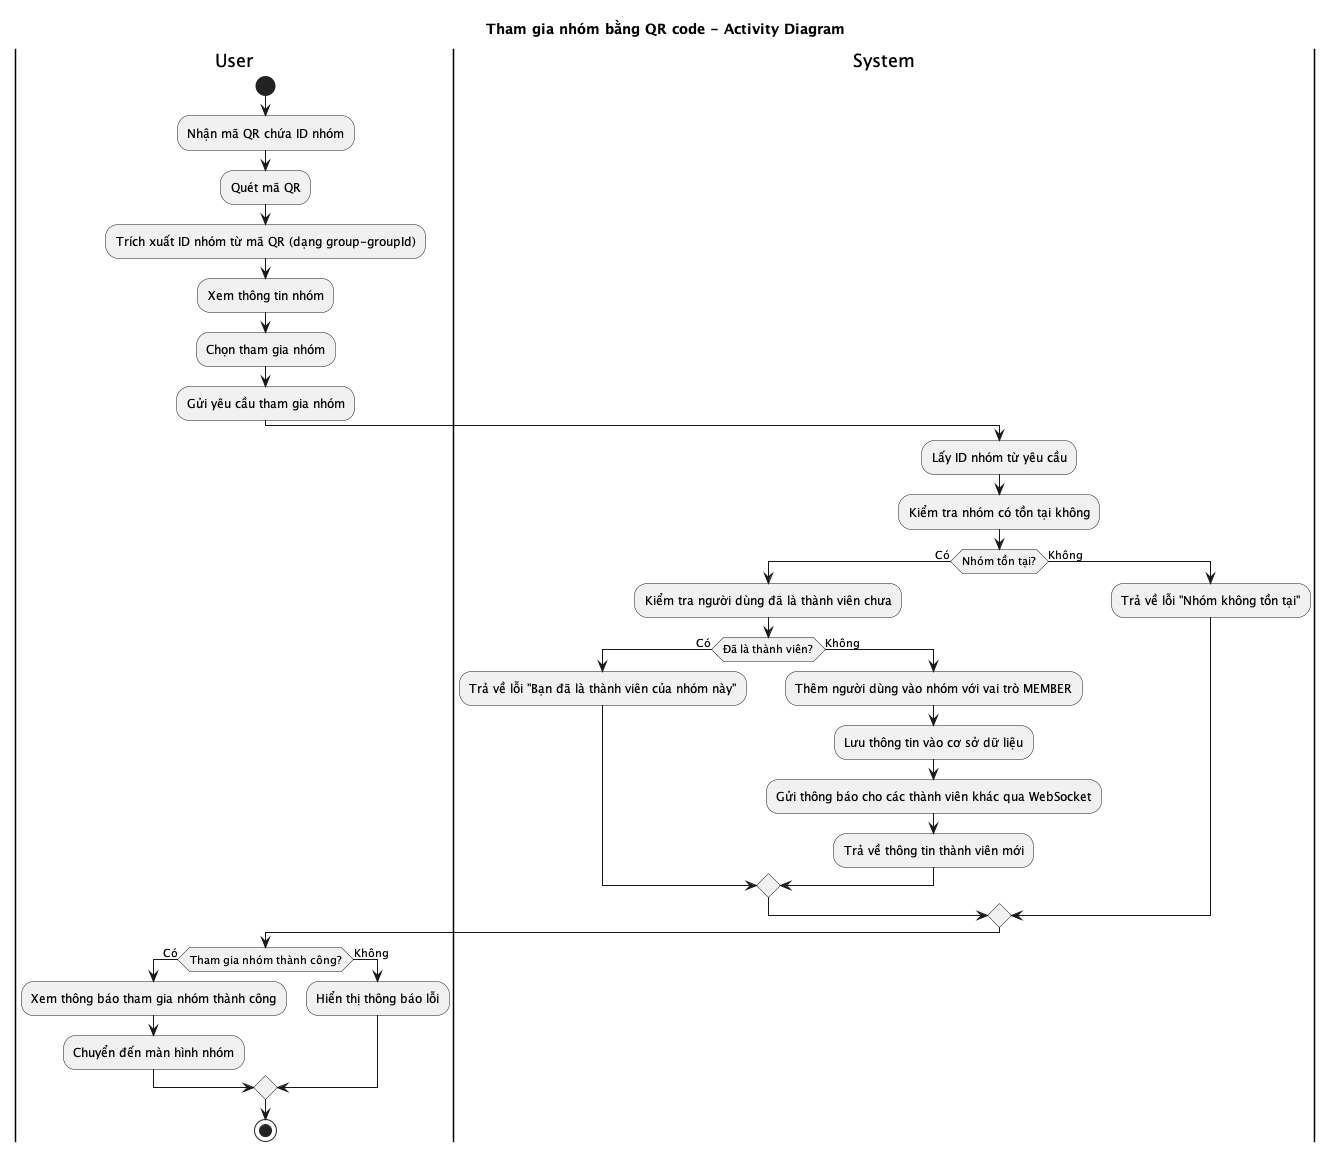

The diagram above was rendered by PlantUML. Its source (embedded in the PNG):
@startuml Tham gia nhóm bằng QR code - Activity Diagram
title Tham gia nhóm bằng QR code - Activity Diagram

|User|
start
:Nhận mã QR chứa ID nhóm;
:Quét mã QR;
:Trích xuất ID nhóm từ mã QR (dạng group-groupId);
:Xem thông tin nhóm;
:Chọn tham gia nhóm;
:Gửi yêu cầu tham gia nhóm;

|System|
:Lấy ID nhóm từ yêu cầu;
:Kiểm tra nhóm có tồn tại không;

if (Nhóm tồn tại?) then (Có)
  :Kiểm tra người dùng đã là thành viên chưa;

  if (Đã là thành viên?) then (Có)
    :Trả về lỗi "Bạn đã là thành viên của nhóm này";
  else (Không)
    :Thêm người dùng vào nhóm với vai trò MEMBER;
    :Lưu thông tin vào cơ sở dữ liệu;
    :Gửi thông báo cho các thành viên khác qua WebSocket;
    :Trả về thông tin thành viên mới;
  endif
else (Không)
  :Trả về lỗi "Nhóm không tồn tại";
endif

|User|
if (Tham gia nhóm thành công?) then (Có)
  :Xem thông báo tham gia nhóm thành công;
  :Chuyển đến màn hình nhóm;
else (Không)
  :Hiển thị thông báo lỗi;
endif

stop
@enduml